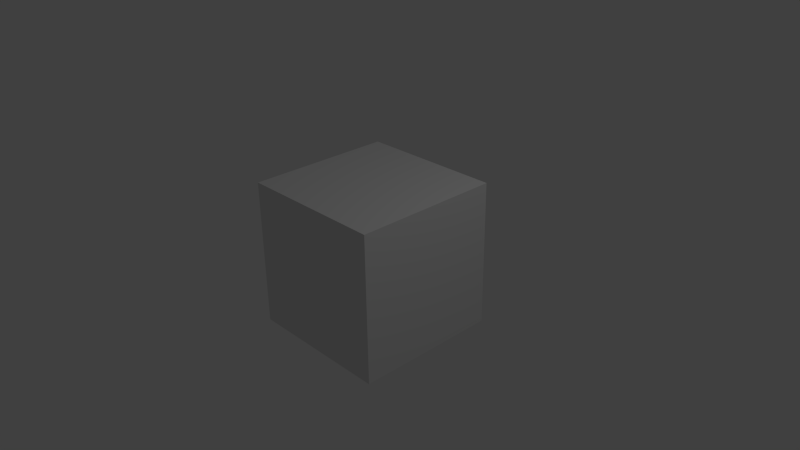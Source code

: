 # Source: Map.blend  (saved by Blender 2.73.0; exported with 4.5.12 LTS)
import bpy
from mathutils import Matrix  # noqa: F401  (used for matrix-valued properties, if any)

bpy.ops.wm.read_factory_settings(use_empty=True)
scene = bpy.context.scene
scene.name = 'Scene'

# ---- collections
col_collection_1 = bpy.data.collections.new('Collection 1'); scene.collection.children.link(col_collection_1)

# ---- materials (node trees are filled in below, after node groups)
mat_material = bpy.data.materials.new('Material')
mat_material.alpha_threshold = 0.0
mat_material.use_transparent_shadow = False
mat_material.roughness = 0.5
mat_material.line_color = (0.0, 0.0, 0.0, 1.0)

# ---- material node trees

# ---- world
world_world = bpy.data.worlds.new('World'); scene.world = world_world
world_world.color = (0.05088, 0.05088, 0.05088)
world_world.use_sun_shadow = False
world_world.sun_shadow_jitter_overblur = 0.0
world_world.cycles.sampling_method = 'MANUAL'
world_world.cycles.sample_map_resolution = 256

# ---- cameras
cam_camera = bpy.data.cameras.new('Camera')
cam_camera.clip_end = 100.0
cam_camera.lens = 35.0
cam_camera.sensor_width = 32.0
cam_camera.sensor_height = 18.0
cam_camera.ortho_scale = 7.314
cam_camera.dof.focus_distance = 0.0
cam_camera.dof.aperture_fstop = 128.0

# ---- lights
light_lamp = bpy.data.lights.new('Lamp', 'POINT')
light_lamp.transmission_factor = 0.0
light_lamp.cutoff_distance = 30.0
light_lamp.energy = 100.0
light_lamp.shadow_buffer_clip_start = 1.001
light_lamp.shadow_soft_size = 0.1
light_lamp.shadow_maximum_resolution = 0.006
light_lamp.use_absolute_resolution = True
light_lamp.cycles.use_multiple_importance_sampling = False

# ---- meshes
me_cube = bpy.data.meshes.new('Cube')
me_cube.from_pydata([(1.0, 1.0, -1.0), (1.0, -1.0, -1.0), (-1.0, -1.0, -1.0), (-1.0, 1.0, -1.0), (1.0, 1.0, 1.0), (1.0, -1.0, 1.0), (-1.0, -1.0, 1.0), (-1.0, 1.0, 1.0)], [], [(0, 1, 2, 3), (4, 7, 6, 5), (0, 4, 5, 1), (1, 5, 6, 2), (2, 6, 7, 3), (4, 0, 3, 7)])
me_cube.materials.append(mat_material)
me_cube.use_remesh_preserve_volume = False
me_cube.use_remesh_preserve_attributes = False
me_cube.use_mirror_vertex_groups = False
me_cube.update()

# ---- objects
ob_cube = bpy.data.objects.new('Cube', me_cube)
ob_lamp = bpy.data.objects.new('Lamp', light_lamp)
ob_camera = bpy.data.objects.new('Camera', cam_camera)

# ---- transforms, parenting, visibility, modifiers, constraints
ob_cube.location = (0.0, 0.0, 0.0)
ob_cube.lock_rotations_4d = False
ob_cube.empty_display_type = 'ARROWS'
ob_cube.lineart.crease_threshold = 0.0
ob_lamp.location = (4.076, 1.005, 5.904)
ob_lamp.rotation_euler = (0.6503, 0.05522, 1.866)
ob_lamp.lock_rotations_4d = False
ob_lamp.empty_display_type = 'ARROWS'
ob_lamp.color = (0.0, 0.0, 0.0, 0.0)
ob_lamp.lineart.crease_threshold = 0.0
ob_camera.location = (7.481, -6.508, 5.344)
ob_camera.rotation_euler = (1.109, 0.01082, 0.8149)
ob_camera.lock_rotations_4d = False
ob_camera.empty_display_type = 'ARROWS'
ob_camera.color = (0.0, 0.0, 0.0, 0.0)
ob_camera.display_type = 'WIRE'
ob_camera.lineart.crease_threshold = 0.0

# ---- collection membership
col_collection_1.objects.link(ob_cube)
col_collection_1.objects.link(ob_lamp)
col_collection_1.objects.link(ob_camera)

# ---- scene / render settings (as saved in the file)
scene.camera = ob_camera
scene.frame_start = 1; scene.frame_end = 250; scene.frame_set(1)
scene.render.engine = 'BLENDER_EEVEE_NEXT'
scene.render.resolution_percentage = 50
scene.render.dither_intensity = 0.0
scene.cycles.use_denoising = False
scene.cycles.samples = 10
scene.cycles.sampling_pattern = 'TABULATED_SOBOL'
scene.cycles.light_sampling_threshold = 0.0
scene.cycles.use_adaptive_sampling = False
scene.cycles.use_light_tree = False
scene.cycles.blur_glossy = 0.0
scene.cycles.pixel_filter_type = 'GAUSSIAN'
scene.cycles.sample_clamp_indirect = 0.0
scene.view_settings.view_transform = 'Standard'
bpy.context.view_layer.update()
